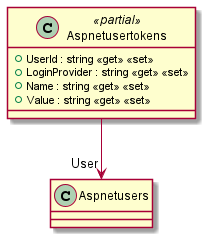

The diagram above was rendered by PlantUML. Its source (embedded in the PNG):
@startuml
class Aspnetusertokens <<partial>> {
    + UserId : string <<get>> <<set>>
    + LoginProvider : string <<get>> <<set>>
    + Name : string <<get>> <<set>>
    + Value : string <<get>> <<set>>
}
Aspnetusertokens --> "User" Aspnetusers
@enduml